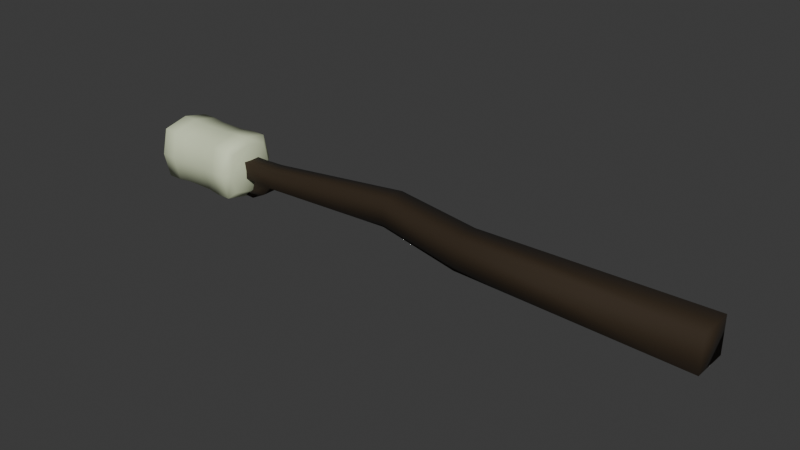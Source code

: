 # Source: zefirka.blend  (saved by Blender 5.0.119; exported with 4.5.12 LTS)
import bpy
from mathutils import Matrix  # noqa: F401  (used for matrix-valued properties, if any)

bpy.ops.wm.read_factory_settings(use_empty=True)
scene = bpy.context.scene
scene.name = 'Scene'

# ---- collections
col_collection = bpy.data.collections.new('Collection'); scene.collection.children.link(col_collection)

# ---- materials (node trees are filled in below, after node groups)
mat_x = bpy.data.materials.new('руки')
mat_x.use_backface_culling_lightprobe_volume = False
mat_material_001 = bpy.data.materials.new('Material.001')
mat_material_001.use_backface_culling_lightprobe_volume = False

# ---- material node trees
mat_x.use_nodes = True; mat_x.node_tree.nodes.clear()
_N = mat_x.node_tree.nodes; _L = mat_x.node_tree.links
n0 = _N.new('ShaderNodeBsdfPrincipled'); n0.name = 'Principled BSDF'; n0.location = (-200, 100)
n0.inputs[0].default_value = (0.02633, 0.01438, 0.00364, 1.0)
n0.inputs[2].default_value = 0.8591
n1 = _N.new('ShaderNodeOutputMaterial'); n1.name = 'Material Output'; n1.location = (200, 100)
_L.new(n0.outputs[0], n1.inputs[0])
n1.is_active_output = True
mat_material_001.use_nodes = True; mat_material_001.node_tree.nodes.clear()
_N = mat_material_001.node_tree.nodes; _L = mat_material_001.node_tree.links
n0 = _N.new('ShaderNodeBsdfPrincipled'); n0.name = 'Principled BSDF'; n0.location = (-200, 100)
n0.inputs[0].default_value = (0.7268, 0.8001, 0.5453, 1.0)
n0.inputs[2].default_value = 0.6425
n1 = _N.new('ShaderNodeOutputMaterial'); n1.name = 'Material Output'; n1.location = (200, 100)
_L.new(n0.outputs[0], n1.inputs[0])
n1.is_active_output = True

# ---- world
world_world = bpy.data.worlds.new('World'); scene.world = world_world
world_world.use_nodes = True; world_world.node_tree.nodes.clear()
_N = world_world.node_tree.nodes; _L = world_world.node_tree.links
n0 = _N.new('ShaderNodeOutputWorld'); n0.name = 'World Output'; n0.location = (200, 100)
n1 = _N.new('ShaderNodeBackground'); n1.name = 'Background'; n1.location = (-200, 100)
n1.inputs[0].default_value = (0.05088, 0.05088, 0.05088, 1.0)
_L.new(n1.outputs[0], n0.inputs[0])
n0.is_active_output = True
world_world.color = (0.05088, 0.05088, 0.05088)
world_world.sun_shadow_jitter_overblur = 0.0

# ---- meshes
me_cube_021 = bpy.data.meshes.new('Cube.021')
me_cube_021.from_pydata([(-0.2125, -0.02625, 0.9105), (-0.2125, -0.02625, 0.972), (-0.212, 0.03525, 0.9105), (-0.212, 0.03525, 0.972), (0.5168, -0.02814, 0.9282), (0.5168, -0.02814, 1.021), (0.5175, 0.06472, 0.9282), (0.5175, 0.06472, 1.021), (-0.07628, 0.03429, 0.9105), (-0.07628, 0.03429, 0.972), (-0.07672, -0.02721, 0.9105), (-0.07672, -0.02721, 0.972), (-0.3453, 0.01889, 0.9278), (-0.3455, -0.008013, 0.9278), (-0.3455, -0.008013, 0.9547), (-0.3453, 0.01889, 0.9547), (-0.001004, 0.03579, 0.974), (-0.001466, -0.02976, 0.9084), (-0.001004, 0.03579, 0.9084), (-0.001466, -0.02976, 0.974), (-0.03881, 0.02796, 0.8687), (-0.09551, 0.02684, 0.8703), (-0.09583, -0.01948, 0.8703), (-0.03916, -0.0214, 0.8687), (-0.108, 0.0185, 0.8319), (-0.1418, 0.01783, 0.8328), (-0.142, -0.009824, 0.8328), (-0.1082, -0.01097, 0.8319), (0.8195, 0.04954, 0.9935), (0.8195, 0.04954, 0.8889), (0.8188, -0.05508, 0.8889), (0.8188, -0.05508, 0.9935), (1.636, 0.05584, 1.006), (1.636, 0.05584, 0.8769), (1.635, -0.07287, 0.8769), (1.635, -0.07287, 1.006), (-0.5112, 0.01742, 0.9304), (-0.5113, -0.004212, 0.9304), (-0.5113, -0.004212, 0.952), (-0.5112, 0.01742, 0.952)], [], [(1, 3, 15, 14), (18, 16, 7, 6), (6, 7, 28, 29), (10, 11, 1, 0), (18, 6, 4, 17), (16, 9, 11, 19), (2, 8, 10, 0), (17, 19, 11, 10), (2, 3, 9, 8), (1, 11, 9, 3), (13, 14, 38, 37), (2, 0, 13, 12), (3, 2, 12, 15), (0, 1, 14, 13), (4, 5, 19, 17), (7, 16, 19, 5), (10, 8, 21, 22), (8, 9, 16, 18), (20, 23, 27, 24), (18, 17, 23, 20), (8, 18, 20, 21), (17, 10, 22, 23), (25, 24, 27, 26), (22, 21, 25, 26), (23, 22, 26, 27), (21, 20, 24, 25), (28, 31, 35, 32), (5, 4, 30, 31), (4, 6, 29, 30), (7, 5, 31, 28), (33, 32, 35, 34), (29, 28, 32, 33), (31, 30, 34, 35), (30, 29, 33, 34), (37, 38, 39, 36), (14, 15, 39, 38), (12, 13, 37, 36), (15, 12, 36, 39)])
me_cube_021.polygons.foreach_set('use_smooth', [True] * 38)
_uv = me_cube_021.uv_layers.new(name='UVMap')
_uv.uv.foreach_set('vector', [0.625, 0.0, 0.625, 0.25, 0.625, 0.25, 0.625, 0.0, 0.375, 0.3326, 0.625, 0.3326, 0.625, 0.5, 0.375, 0.5, 0.375, 0.5, 0.625, 0.5, 0.625, 0.5, 0.375, 0.5, 0.375, 0.9421, 0.625, 0.9421, 0.625, 1.0, 0.375, 1.0, 0.2076, 0.5, 0.375, 0.5, 0.375, 0.75, 0.2076, 0.75, 0.7924, 0.5, 0.8171, 0.5, 0.8171, 0.75, 0.7924, 0.75, 0.125, 0.5, 0.1829, 0.5, 0.1829, 0.75, 0.125, 0.75, 0.375, 0.9174, 0.625, 0.9174, 0.625, 0.9421, 0.375, 0.9421, 0.375, 0.25, 0.625, 0.25, 0.625, 0.3079, 0.375, 0.3079, 0.625, 1.0, 0.625, 0.9421, 0.8171, 0.5, 0.625, 0.25, 0.375, 1.0, 0.625, 1.0, 0.625, 1.0, 0.375, 1.0, 0.125, 0.5, 0.125, 0.75, 0.125, 0.75, 0.125, 0.5, 0.625, 0.25, 0.375, 0.25, 0.375, 0.25, 0.625, 0.25, 0.375, 1.0, 0.625, 1.0, 0.625, 1.0, 0.375, 1.0, 0.375, 0.75, 0.625, 0.75, 0.625, 0.9174, 0.375, 0.9174, 0.625, 0.5, 0.7924, 0.5, 0.7924, 0.75, 0.625, 0.75, 0.1829, 0.75, 0.1829, 0.5, 0.1829, 0.5, 0.1829, 0.75, 0.375, 0.3079, 0.625, 0.3079, 0.625, 0.3326, 0.375, 0.3326, 0.2076, 0.5, 0.2076, 0.75, 0.2076, 0.75, 0.2076, 0.5, 0.2076, 0.5, 0.2076, 0.75, 0.2076, 0.75, 0.2076, 0.5, 0.375, 0.3079, 0.375, 0.3326, 0.375, 0.3326, 0.375, 0.3079, 0.375, 0.9174, 0.375, 0.9421, 0.375, 0.9421, 0.375, 0.9174, 0.1829, 0.5, 0.2076, 0.5, 0.2076, 0.75, 0.1829, 0.75, 0.1829, 0.75, 0.1829, 0.5, 0.1829, 0.5, 0.1829, 0.75, 0.375, 0.9174, 0.375, 0.9421, 0.375, 0.9421, 0.375, 0.9174, 0.375, 0.3079, 0.375, 0.3326, 0.375, 0.3326, 0.375, 0.3079, 0.625, 0.5, 0.625, 0.75, 0.625, 0.75, 0.625, 0.5, 0.625, 0.75, 0.375, 0.75, 0.375, 0.75, 0.625, 0.75, 0.375, 0.75, 0.375, 0.5, 0.375, 0.5, 0.375, 0.75, 0.625, 0.5, 0.625, 0.75, 0.625, 0.75, 0.625, 0.5, 0.375, 0.5, 0.625, 0.5, 0.625, 0.75, 0.375, 0.75, 0.375, 0.5, 0.625, 0.5, 0.625, 0.5, 0.375, 0.5, 0.625, 0.75, 0.375, 0.75, 0.375, 0.75, 0.625, 0.75, 0.375, 0.75, 0.375, 0.5, 0.375, 0.5, 0.375, 0.75, 0.375, 0.0, 0.625, 0.0, 0.625, 0.25, 0.375, 0.25, 0.625, 0.0, 0.625, 0.25, 0.625, 0.25, 0.625, 0.0, 0.125, 0.5, 0.125, 0.75, 0.125, 0.75, 0.125, 0.5, 0.625, 0.25, 0.375, 0.25, 0.375, 0.25, 0.625, 0.25])
me_cube_021.materials.append(mat_x)
me_cube_021.update()
me_cube_001 = bpy.data.meshes.new('Cube.001')
me_cube_001.from_pydata([(-0.457, -0.09223, 0.8468), (-0.457, -0.09223, 1.031), (-0.457, 0.09223, 0.8468), (-0.457, 0.09223, 1.031), (-0.3018, 0.08762, 0.8514), (-0.3531, 0.08762, 0.8514), (-0.403, 0.09223, 0.8468), (-0.403, 0.09223, 1.031), (-0.3531, 0.08762, 1.027), (-0.3018, 0.08762, 1.027), (-0.403, -0.09223, 0.8468), (-0.3531, -0.08762, 0.8514), (-0.3018, -0.08762, 0.8514), (-0.3018, -0.08762, 1.027), (-0.3531, -0.08762, 1.027), (-0.403, -0.09223, 1.031), (-0.457, -0.1133, 0.939), (-0.457, 0.1133, 0.939), (-0.3018, -0.1076, 0.939), (-0.3531, -0.1076, 0.939), (-0.403, -0.1133, 0.939), (-0.403, 0.1133, 0.939), (-0.3531, 0.1076, 0.939), (-0.3018, 0.1076, 0.939), (-0.457, 1.303e-07, 0.8257), (-0.457, 1.303e-07, 1.052), (-0.3018, 1.302e-07, 1.047), (-0.3531, 1.302e-07, 1.047), (-0.403, 1.303e-07, 1.052), (-0.403, 1.303e-07, 0.8257), (-0.3531, 1.302e-07, 0.8314), (-0.3018, 1.302e-07, 0.8314), (-0.4778, 1.268e-07, 0.8509), (-0.4778, -0.07172, 0.8673), (-0.4778, -0.08809, 0.939), (-0.4778, -0.07172, 1.011), (-0.4778, 1.268e-07, 1.027), (-0.4778, 0.07172, 1.011), (-0.4778, 0.08809, 0.939), (-0.4778, 0.07172, 0.8673), (-0.4924, 1.268e-07, 0.939), (-0.1466, -0.09223, 0.8468), (-0.1466, -0.09223, 1.031), (-0.1466, 0.09223, 0.8468), (-0.1466, 0.09223, 1.031), (-0.2504, 0.08762, 0.8514), (-0.2006, 0.09223, 0.8468), (-0.2006, 0.09223, 1.031), (-0.2504, 0.08762, 1.027), (-0.2006, -0.09223, 0.8468), (-0.2504, -0.08762, 0.8514), (-0.2504, -0.08762, 1.027), (-0.2006, -0.09223, 1.031), (-0.1466, -0.1133, 0.939), (-0.1466, 0.1133, 0.939), (-0.2504, -0.1076, 0.939), (-0.2006, -0.1133, 0.939), (-0.2006, 0.1133, 0.939), (-0.2504, 0.1076, 0.939), (-0.1466, 1.303e-07, 0.8257), (-0.1466, 1.303e-07, 1.052), (-0.2504, 1.302e-07, 1.047), (-0.2006, 1.303e-07, 1.052), (-0.2006, 1.303e-07, 0.8257), (-0.2504, 1.302e-07, 0.8314), (-0.1258, 1.268e-07, 0.8509), (-0.1258, -0.07172, 0.8673), (-0.1258, -0.08809, 0.939), (-0.1258, -0.07172, 1.011), (-0.1258, 1.268e-07, 1.027), (-0.1258, 0.07172, 1.011), (-0.1258, 0.08809, 0.939), (-0.1258, 0.07172, 0.8673), (-0.1112, 1.268e-07, 0.939)], [], [(0, 16, 34, 33), (20, 15, 1, 16), (28, 25, 1, 15), (26, 27, 14, 13), (27, 28, 15, 14), (24, 29, 10, 0), (29, 30, 11, 10), (30, 31, 12, 11), (18, 13, 14, 19), (19, 14, 15, 20), (17, 3, 7, 21), (21, 7, 8, 22), (22, 8, 9, 23), (5, 22, 23, 4), (6, 21, 22, 5), (2, 17, 21, 6), (11, 19, 20, 10), (12, 18, 19, 11), (10, 20, 16, 0), (16, 1, 35, 34), (17, 2, 39, 38), (5, 4, 31, 30), (6, 5, 30, 29), (2, 6, 29, 24), (8, 7, 28, 27), (9, 8, 27, 26), (7, 3, 25, 28), (2, 24, 32, 39), (40, 36, 37, 38), (32, 40, 38, 39), (33, 34, 40, 32), (34, 35, 36, 40), (1, 25, 36, 35), (25, 3, 37, 36), (24, 0, 33, 32), (3, 17, 38, 37), (41, 66, 67, 53), (56, 53, 42, 52), (62, 52, 42, 60), (26, 13, 51, 61), (61, 51, 52, 62), (59, 41, 49, 63), (63, 49, 50, 64), (64, 50, 12, 31), (18, 55, 51, 13), (55, 56, 52, 51), (54, 57, 47, 44), (57, 58, 48, 47), (58, 23, 9, 48), (45, 4, 23, 58), (46, 45, 58, 57), (43, 46, 57, 54), (50, 49, 56, 55), (12, 50, 55, 18), (49, 41, 53, 56), (53, 67, 68, 42), (54, 71, 72, 43), (45, 64, 31, 4), (46, 63, 64, 45), (43, 59, 63, 46), (48, 61, 62, 47), (9, 26, 61, 48), (47, 62, 60, 44), (43, 72, 65, 59), (73, 71, 70, 69), (65, 72, 71, 73), (66, 65, 73, 67), (67, 73, 69, 68), (42, 68, 69, 60), (60, 69, 70, 44), (59, 65, 66, 41), (44, 70, 71, 54)])
me_cube_001.polygons.foreach_set('use_smooth', [True] * 72)
_uv = me_cube_001.uv_layers.new(name='UVMap')
_uv.uv.foreach_set('vector', [0.375, 1.0, 0.5, 1.0, 0.5, 1.0, 0.375, 1.0, 0.5, 0.9583, 0.625, 0.9583, 0.625, 1.0, 0.5, 1.0, 0.8333, 0.625, 0.875, 0.625, 0.875, 0.75, 0.8333, 0.75, 0.75, 0.625, 0.7917, 0.625, 0.7917, 0.75, 0.75, 0.75, 0.7917, 0.625, 0.8333, 0.625, 0.8333, 0.75, 0.7917, 0.75, 0.125, 0.625, 0.1667, 0.625, 0.1667, 0.75, 0.125, 0.75, 0.1667, 0.625, 0.2083, 0.625, 0.2083, 0.75, 0.1667, 0.75, 0.2083, 0.625, 0.25, 0.625, 0.25, 0.75, 0.2083, 0.75, 0.5, 0.875, 0.625, 0.875, 0.625, 0.9167, 0.5, 0.9167, 0.5, 0.9167, 0.625, 0.9167, 0.625, 0.9583, 0.5, 0.9583, 0.5, 0.25, 0.625, 0.25, 0.625, 0.2917, 0.5, 0.2917, 0.5, 0.2917, 0.625, 0.2917, 0.625, 0.3333, 0.5, 0.3333, 0.5, 0.3333, 0.625, 0.3333, 0.625, 0.375, 0.5, 0.375, 0.375, 0.3333, 0.5, 0.3333, 0.5, 0.375, 0.375, 0.375, 0.375, 0.2917, 0.5, 0.2917, 0.5, 0.3333, 0.375, 0.3333, 0.375, 0.25, 0.5, 0.25, 0.5, 0.2917, 0.375, 0.2917, 0.375, 0.9167, 0.5, 0.9167, 0.5, 0.9583, 0.375, 0.9583, 0.375, 0.875, 0.5, 0.875, 0.5, 0.9167, 0.375, 0.9167, 0.375, 0.9583, 0.5, 0.9583, 0.5, 1.0, 0.375, 1.0, 0.5, 1.0, 0.625, 1.0, 0.625, 1.0, 0.5, 1.0, 0.5, 0.25, 0.375, 0.25, 0.375, 0.25, 0.5, 0.25, 0.2083, 0.5, 0.25, 0.5, 0.25, 0.625, 0.2083, 0.625, 0.1667, 0.5, 0.2083, 0.5, 0.2083, 0.625, 0.1667, 0.625, 0.125, 0.5, 0.1667, 0.5, 0.1667, 0.625, 0.125, 0.625, 0.7917, 0.5, 0.8333, 0.5, 0.8333, 0.625, 0.7917, 0.625, 0.75, 0.5, 0.7917, 0.5, 0.7917, 0.625, 0.75, 0.625, 0.8333, 0.5, 0.875, 0.5, 0.875, 0.625, 0.8333, 0.625, 0.125, 0.5, 0.125, 0.625, 0.125, 0.625, 0.125, 0.5, 0.5, 0.125, 0.625, 0.125, 0.625, 0.25, 0.5, 0.25, 0.375, 0.125, 0.5, 0.125, 0.5, 0.25, 0.375, 0.25, 0.375, 0.0, 0.5, 0.0, 0.5, 0.125, 0.375, 0.125, 0.5, 0.0, 0.625, 0.0, 0.625, 0.125, 0.5, 0.125, 0.875, 0.75, 0.875, 0.625, 0.875, 0.625, 0.875, 0.75, 0.875, 0.625, 0.875, 0.5, 0.875, 0.5, 0.875, 0.625, 0.125, 0.625, 0.125, 0.75, 0.125, 0.75, 0.125, 0.625, 0.625, 0.25, 0.5, 0.25, 0.5, 0.25, 0.625, 0.25, 0.375, 1.0, 0.375, 1.0, 0.5, 1.0, 0.5, 1.0, 0.5, 0.9583, 0.5, 1.0, 0.625, 1.0, 0.625, 0.9583, 0.8333, 0.625, 0.8333, 0.75, 0.875, 0.75, 0.875, 0.625, 0.75, 0.625, 0.75, 0.75, 0.7917, 0.75, 0.7917, 0.625, 0.7917, 0.625, 0.7917, 0.75, 0.8333, 0.75, 0.8333, 0.625, 0.125, 0.625, 0.125, 0.75, 0.1667, 0.75, 0.1667, 0.625, 0.1667, 0.625, 0.1667, 0.75, 0.2083, 0.75, 0.2083, 0.625, 0.2083, 0.625, 0.2083, 0.75, 0.25, 0.75, 0.25, 0.625, 0.5, 0.875, 0.5, 0.9167, 0.625, 0.9167, 0.625, 0.875, 0.5, 0.9167, 0.5, 0.9583, 0.625, 0.9583, 0.625, 0.9167, 0.5, 0.25, 0.5, 0.2917, 0.625, 0.2917, 0.625, 0.25, 0.5, 0.2917, 0.5, 0.3333, 0.625, 0.3333, 0.625, 0.2917, 0.5, 0.3333, 0.5, 0.375, 0.625, 0.375, 0.625, 0.3333, 0.375, 0.3333, 0.375, 0.375, 0.5, 0.375, 0.5, 0.3333, 0.375, 0.2917, 0.375, 0.3333, 0.5, 0.3333, 0.5, 0.2917, 0.375, 0.25, 0.375, 0.2917, 0.5, 0.2917, 0.5, 0.25, 0.375, 0.9167, 0.375, 0.9583, 0.5, 0.9583, 0.5, 0.9167, 0.375, 0.875, 0.375, 0.9167, 0.5, 0.9167, 0.5, 0.875, 0.375, 0.9583, 0.375, 1.0, 0.5, 1.0, 0.5, 0.9583, 0.5, 1.0, 0.5, 1.0, 0.625, 1.0, 0.625, 1.0, 0.5, 0.25, 0.5, 0.25, 0.375, 0.25, 0.375, 0.25, 0.2083, 0.5, 0.2083, 0.625, 0.25, 0.625, 0.25, 0.5, 0.1667, 0.5, 0.1667, 0.625, 0.2083, 0.625, 0.2083, 0.5, 0.125, 0.5, 0.125, 0.625, 0.1667, 0.625, 0.1667, 0.5, 0.7917, 0.5, 0.7917, 0.625, 0.8333, 0.625, 0.8333, 0.5, 0.75, 0.5, 0.75, 0.625, 0.7917, 0.625, 0.7917, 0.5, 0.8333, 0.5, 0.8333, 0.625, 0.875, 0.625, 0.875, 0.5, 0.125, 0.5, 0.125, 0.5, 0.125, 0.625, 0.125, 0.625, 0.5, 0.125, 0.5, 0.25, 0.625, 0.25, 0.625, 0.125, 0.375, 0.125, 0.375, 0.25, 0.5, 0.25, 0.5, 0.125, 0.375, 0.0, 0.375, 0.125, 0.5, 0.125, 0.5, 0.0, 0.5, 0.0, 0.5, 0.125, 0.625, 0.125, 0.625, 0.0, 0.875, 0.75, 0.875, 0.75, 0.875, 0.625, 0.875, 0.625, 0.875, 0.625, 0.875, 0.625, 0.875, 0.5, 0.875, 0.5, 0.125, 0.625, 0.125, 0.625, 0.125, 0.75, 0.125, 0.75, 0.625, 0.25, 0.625, 0.25, 0.5, 0.25, 0.5, 0.25])
me_cube_001.materials.append(mat_material_001)
me_cube_001.update()

# ---- objects
ob_stick = bpy.data.objects.new('stick', me_cube_021)
ob_mars = bpy.data.objects.new('mars', me_cube_001)

# ---- transforms, parenting, visibility, modifiers, constraints
ob_stick.location = (0.0, 0.0, 0.0)
ob_mars.location = (0.0, 0.0, 0.0)

# ---- collection membership
col_collection.objects.link(ob_stick)
col_collection.objects.link(ob_mars)

# ---- scene / render settings (as saved in the file)
scene.frame_start = 1; scene.frame_end = 250; scene.frame_set(3)
scene.render.engine = 'BLENDER_EEVEE_NEXT'
scene.render.bake_bias = 0.0
scene.render.bake_samples = 0
bpy.context.view_layer.update()

# ---- added for rendering (the .blend has no active camera and no usable light): camera, sun
cam_auto = bpy.data.cameras.new('AutoCamera')
cam_auto.lens = 50.0
cam_auto.sensor_width = 36.0
cam_auto.clip_end = 1000.0
ob_auto_camera = bpy.data.objects.new('AutoCamera', cam_auto)
scene.collection.objects.link(ob_auto_camera)
ob_auto_camera.location = (2.57141, -2.41075, 2.54617)
ob_auto_camera.rotation_euler = (1.09748, -7.21219e-08, 0.694738)
scene.camera = ob_auto_camera
light_auto_sun = bpy.data.lights.new('AutoSun', 'SUN')
light_auto_sun.energy = 3.0
light_auto_sun.angle = 0.0523599
ob_auto_sun = bpy.data.objects.new('AutoSun', light_auto_sun)
scene.collection.objects.link(ob_auto_sun)
ob_auto_sun.rotation_euler = (0.872665, 0.174533, 0.523599)
bpy.context.view_layer.update()
